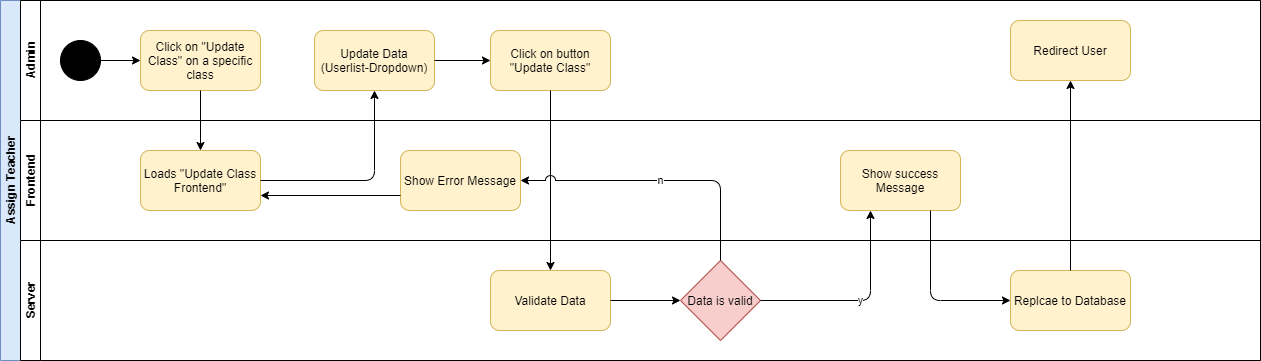

The diagram above was exported from draw.io. Its source (the exported page's mxGraphModel, read from the mxfile embedded in the PNG):
<mxGraphModel dx="1422" dy="705" grid="1" gridSize="10" guides="1" tooltips="1" connect="1" arrows="1" fold="1" page="1" pageScale="1" pageWidth="827" pageHeight="1169" math="0" shadow="0">
  <root>
    <mxCell id="0" />
    <mxCell id="1" parent="0" />
    <mxCell id="dtAJNuwU5JJ4_v2cWaXw-1" value="Assign Teacher" style="swimlane;html=1;childLayout=stackLayout;resizeParent=1;resizeParentMax=0;horizontal=0;startSize=20;horizontalStack=0;direction=east;fillColor=#dae8fc;strokeColor=#6c8ebf;" parent="1" vertex="1">
      <mxGeometry x="40" y="40" width="1260" height="360" as="geometry" />
    </mxCell>
    <mxCell id="dtAJNuwU5JJ4_v2cWaXw-2" value="Admin" style="swimlane;html=1;startSize=20;horizontal=0;direction=east;" parent="dtAJNuwU5JJ4_v2cWaXw-1" vertex="1">
      <mxGeometry x="20" width="1240" height="120" as="geometry" />
    </mxCell>
    <mxCell id="dtAJNuwU5JJ4_v2cWaXw-3" value="" style="edgeStyle=orthogonalEdgeStyle;rounded=0;orthogonalLoop=1;jettySize=auto;html=1;" parent="dtAJNuwU5JJ4_v2cWaXw-2" source="dtAJNuwU5JJ4_v2cWaXw-4" edge="1">
      <mxGeometry relative="1" as="geometry">
        <mxPoint x="120" y="60" as="targetPoint" />
      </mxGeometry>
    </mxCell>
    <mxCell id="dtAJNuwU5JJ4_v2cWaXw-4" value="" style="ellipse;whiteSpace=wrap;html=1;direction=east;fillColor=#000000;" parent="dtAJNuwU5JJ4_v2cWaXw-2" vertex="1">
      <mxGeometry x="40" y="40" width="40" height="40" as="geometry" />
    </mxCell>
    <mxCell id="dtAJNuwU5JJ4_v2cWaXw-5" value="Click on &quot;Update Class&quot; on a specific class" style="rounded=1;whiteSpace=wrap;html=1;fillColor=#fff2cc;strokeColor=#d6b656;" parent="dtAJNuwU5JJ4_v2cWaXw-2" vertex="1">
      <mxGeometry x="120" y="30" width="120" height="60" as="geometry" />
    </mxCell>
    <mxCell id="dtAJNuwU5JJ4_v2cWaXw-6" value="Update Data&lt;br&gt;(Userlist-Dropdown)" style="rounded=1;whiteSpace=wrap;html=1;fillColor=#fff2cc;strokeColor=#d6b656;" parent="dtAJNuwU5JJ4_v2cWaXw-2" vertex="1">
      <mxGeometry x="294" y="30" width="120" height="60" as="geometry" />
    </mxCell>
    <mxCell id="dtAJNuwU5JJ4_v2cWaXw-7" value="Click on button &quot;Update Class&quot;" style="rounded=1;whiteSpace=wrap;html=1;fillColor=#fff2cc;strokeColor=#d6b656;" parent="dtAJNuwU5JJ4_v2cWaXw-2" vertex="1">
      <mxGeometry x="470" y="30" width="120" height="60" as="geometry" />
    </mxCell>
    <mxCell id="dtAJNuwU5JJ4_v2cWaXw-8" value="" style="endArrow=classic;html=1;exitX=1;exitY=0.5;exitDx=0;exitDy=0;" parent="dtAJNuwU5JJ4_v2cWaXw-2" source="dtAJNuwU5JJ4_v2cWaXw-6" target="dtAJNuwU5JJ4_v2cWaXw-7" edge="1">
      <mxGeometry width="50" height="50" relative="1" as="geometry">
        <mxPoint x="190" y="100" as="sourcePoint" />
        <mxPoint x="190" y="160" as="targetPoint" />
      </mxGeometry>
    </mxCell>
    <mxCell id="dtAJNuwU5JJ4_v2cWaXw-11" value="Redirect User" style="rounded=1;whiteSpace=wrap;html=1;fillColor=#fff2cc;strokeColor=#d6b656;" parent="dtAJNuwU5JJ4_v2cWaXw-2" vertex="1">
      <mxGeometry x="990" y="20" width="120" height="60" as="geometry" />
    </mxCell>
    <mxCell id="dtAJNuwU5JJ4_v2cWaXw-14" value="Frontend" style="swimlane;html=1;startSize=20;horizontal=0;direction=east;" parent="dtAJNuwU5JJ4_v2cWaXw-1" vertex="1">
      <mxGeometry x="20" y="120" width="1240" height="120" as="geometry" />
    </mxCell>
    <mxCell id="dtAJNuwU5JJ4_v2cWaXw-15" value="Loads &quot;Update Class Frontend&quot;" style="rounded=1;whiteSpace=wrap;html=1;fillColor=#fff2cc;strokeColor=#d6b656;" parent="dtAJNuwU5JJ4_v2cWaXw-14" vertex="1">
      <mxGeometry x="120" y="30" width="120" height="60" as="geometry" />
    </mxCell>
    <mxCell id="dtAJNuwU5JJ4_v2cWaXw-16" value="Show Error Message" style="rounded=1;whiteSpace=wrap;html=1;fillColor=#fff2cc;strokeColor=#d6b656;" parent="dtAJNuwU5JJ4_v2cWaXw-14" vertex="1">
      <mxGeometry x="380" y="30" width="120" height="60" as="geometry" />
    </mxCell>
    <mxCell id="dtAJNuwU5JJ4_v2cWaXw-17" value="" style="endArrow=classic;html=1;exitX=0;exitY=0.75;exitDx=0;exitDy=0;entryX=1;entryY=0.75;entryDx=0;entryDy=0;" parent="dtAJNuwU5JJ4_v2cWaXw-14" source="dtAJNuwU5JJ4_v2cWaXw-16" target="dtAJNuwU5JJ4_v2cWaXw-15" edge="1">
      <mxGeometry width="50" height="50" relative="1" as="geometry">
        <mxPoint x="360" y="380" as="sourcePoint" />
        <mxPoint x="410" y="330" as="targetPoint" />
      </mxGeometry>
    </mxCell>
    <mxCell id="dtAJNuwU5JJ4_v2cWaXw-9" value="Show success Message" style="rounded=1;whiteSpace=wrap;html=1;fillColor=#fff2cc;strokeColor=#d6b656;" parent="dtAJNuwU5JJ4_v2cWaXw-14" vertex="1">
      <mxGeometry x="820" y="30" width="120" height="60" as="geometry" />
    </mxCell>
    <mxCell id="dtAJNuwU5JJ4_v2cWaXw-18" value="Server" style="swimlane;html=1;startSize=20;horizontal=0;direction=east;" parent="dtAJNuwU5JJ4_v2cWaXw-1" vertex="1">
      <mxGeometry x="20" y="240" width="1240" height="120" as="geometry" />
    </mxCell>
    <mxCell id="dtAJNuwU5JJ4_v2cWaXw-19" value="Validate Data" style="rounded=1;whiteSpace=wrap;html=1;fillColor=#fff2cc;strokeColor=#d6b656;" parent="dtAJNuwU5JJ4_v2cWaXw-18" vertex="1">
      <mxGeometry x="470" y="30" width="120" height="60" as="geometry" />
    </mxCell>
    <mxCell id="dtAJNuwU5JJ4_v2cWaXw-20" value="Data is valid" style="rhombus;whiteSpace=wrap;html=1;fillColor=#f8cecc;strokeColor=#b85450;" parent="dtAJNuwU5JJ4_v2cWaXw-18" vertex="1">
      <mxGeometry x="660" y="20" width="80" height="80" as="geometry" />
    </mxCell>
    <mxCell id="dtAJNuwU5JJ4_v2cWaXw-21" value="" style="endArrow=classic;html=1;" parent="dtAJNuwU5JJ4_v2cWaXw-18" source="dtAJNuwU5JJ4_v2cWaXw-19" target="dtAJNuwU5JJ4_v2cWaXw-20" edge="1">
      <mxGeometry width="50" height="50" relative="1" as="geometry">
        <mxPoint x="380" y="290" as="sourcePoint" />
        <mxPoint x="430" y="240" as="targetPoint" />
      </mxGeometry>
    </mxCell>
    <mxCell id="dtAJNuwU5JJ4_v2cWaXw-10" value="Replcae to Database" style="rounded=1;whiteSpace=wrap;html=1;fillColor=#fff2cc;strokeColor=#d6b656;" parent="dtAJNuwU5JJ4_v2cWaXw-18" vertex="1">
      <mxGeometry x="990" y="30" width="120" height="60" as="geometry" />
    </mxCell>
    <mxCell id="dtAJNuwU5JJ4_v2cWaXw-22" value="" style="endArrow=classic;html=1;exitX=0.5;exitY=1;exitDx=0;exitDy=0;" parent="dtAJNuwU5JJ4_v2cWaXw-1" source="dtAJNuwU5JJ4_v2cWaXw-5" target="dtAJNuwU5JJ4_v2cWaXw-15" edge="1">
      <mxGeometry width="50" height="50" relative="1" as="geometry">
        <mxPoint x="170" y="410" as="sourcePoint" />
        <mxPoint x="220" y="360" as="targetPoint" />
      </mxGeometry>
    </mxCell>
    <mxCell id="dtAJNuwU5JJ4_v2cWaXw-23" value="" style="endArrow=classic;html=1;" parent="dtAJNuwU5JJ4_v2cWaXw-1" source="dtAJNuwU5JJ4_v2cWaXw-15" target="dtAJNuwU5JJ4_v2cWaXw-6" edge="1">
      <mxGeometry width="50" height="50" relative="1" as="geometry">
        <mxPoint x="200" y="360" as="sourcePoint" />
        <mxPoint x="250" y="310" as="targetPoint" />
        <Array as="points">
          <mxPoint x="374" y="180" />
        </Array>
      </mxGeometry>
    </mxCell>
    <mxCell id="dtAJNuwU5JJ4_v2cWaXw-24" value="" style="endArrow=classic;html=1;" parent="dtAJNuwU5JJ4_v2cWaXw-1" source="dtAJNuwU5JJ4_v2cWaXw-7" target="dtAJNuwU5JJ4_v2cWaXw-19" edge="1">
      <mxGeometry width="50" height="50" relative="1" as="geometry">
        <mxPoint x="520" y="460" as="sourcePoint" />
        <mxPoint x="570" y="410" as="targetPoint" />
      </mxGeometry>
    </mxCell>
    <mxCell id="dtAJNuwU5JJ4_v2cWaXw-26" value="n" style="endArrow=classic;html=1;jumpStyle=arc;jumpSize=10;" parent="dtAJNuwU5JJ4_v2cWaXw-1" source="dtAJNuwU5JJ4_v2cWaXw-20" target="dtAJNuwU5JJ4_v2cWaXw-16" edge="1">
      <mxGeometry width="50" height="50" relative="1" as="geometry">
        <mxPoint x="710" y="490" as="sourcePoint" />
        <mxPoint x="760" y="440" as="targetPoint" />
        <Array as="points">
          <mxPoint x="720" y="180" />
        </Array>
      </mxGeometry>
    </mxCell>
    <mxCell id="dtAJNuwU5JJ4_v2cWaXw-13" value="" style="endArrow=classic;html=1;" parent="dtAJNuwU5JJ4_v2cWaXw-1" source="dtAJNuwU5JJ4_v2cWaXw-10" target="dtAJNuwU5JJ4_v2cWaXw-11" edge="1">
      <mxGeometry width="50" height="50" relative="1" as="geometry">
        <mxPoint x="1070" y="460" as="sourcePoint" />
        <mxPoint x="1120" y="410" as="targetPoint" />
      </mxGeometry>
    </mxCell>
    <mxCell id="dtAJNuwU5JJ4_v2cWaXw-25" value="y" style="endArrow=classic;html=1;exitX=1;exitY=0.5;exitDx=0;exitDy=0;entryX=0.25;entryY=1;entryDx=0;entryDy=0;" parent="dtAJNuwU5JJ4_v2cWaXw-1" source="dtAJNuwU5JJ4_v2cWaXw-20" target="dtAJNuwU5JJ4_v2cWaXw-9" edge="1">
      <mxGeometry width="50" height="50" relative="1" as="geometry">
        <mxPoint x="620" y="310" as="sourcePoint" />
        <mxPoint x="690" y="310" as="targetPoint" />
        <Array as="points">
          <mxPoint x="870" y="300" />
        </Array>
      </mxGeometry>
    </mxCell>
    <mxCell id="dtAJNuwU5JJ4_v2cWaXw-12" value="" style="endArrow=classic;html=1;exitX=0.75;exitY=1;exitDx=0;exitDy=0;" parent="dtAJNuwU5JJ4_v2cWaXw-1" source="dtAJNuwU5JJ4_v2cWaXw-9" target="dtAJNuwU5JJ4_v2cWaXw-10" edge="1">
      <mxGeometry width="50" height="50" relative="1" as="geometry">
        <mxPoint x="820" y="550" as="sourcePoint" />
        <mxPoint x="870" y="500" as="targetPoint" />
        <Array as="points">
          <mxPoint x="930" y="300" />
        </Array>
      </mxGeometry>
    </mxCell>
  </root>
</mxGraphModel>